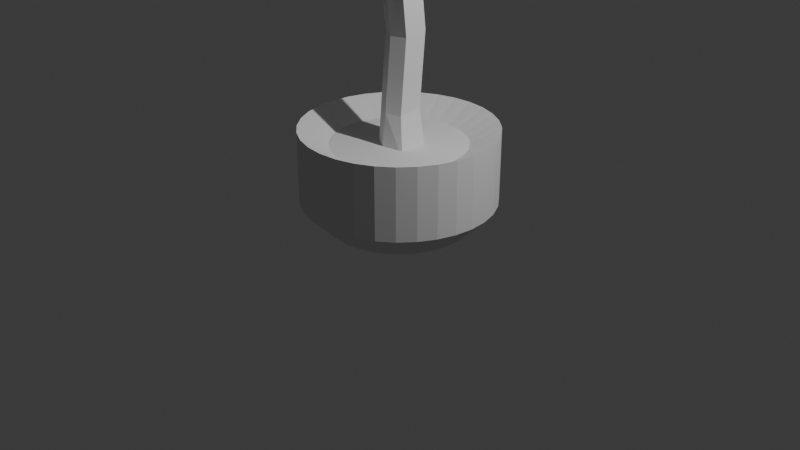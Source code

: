 # Source: plant.blend  (saved by Blender 4.0.36; exported with 4.5.12 LTS)
import bpy
from mathutils import Matrix  # noqa: F401  (used for matrix-valued properties, if any)

bpy.ops.wm.read_factory_settings(use_empty=True)
scene = bpy.context.scene
scene.name = 'Scene'

# ---- collections
col_collection = bpy.data.collections.new('Collection'); scene.collection.children.link(col_collection)

# ---- world
world_world = bpy.data.worlds.new('World'); scene.world = world_world
world_world.use_nodes = True; world_world.node_tree.nodes.clear()
_N = world_world.node_tree.nodes; _L = world_world.node_tree.links
n0 = _N.new('ShaderNodeOutputWorld'); n0.name = 'World Output'; n0.location = (300, 300)
n1 = _N.new('ShaderNodeBackground'); n1.name = 'Background'; n1.location = (10, 300)
n1.inputs[0].default_value = (0.05088, 0.05088, 0.05088, 1.0)
_L.new(n1.outputs[0], n0.inputs[0])
n0.is_active_output = True
world_world.color = (0.05088, 0.05088, 0.05088)
world_world.use_sun_shadow = False
world_world.sun_shadow_jitter_overblur = 0.0

# ---- cameras
cam_camera = bpy.data.cameras.new('Camera')
cam_camera.clip_end = 100.0
cam_camera.ortho_scale = 7.314

# ---- lights
light_light = bpy.data.lights.new('Light', 'POINT')
light_light.transmission_factor = 0.0
light_light.use_soft_falloff = False
light_light.energy = 1000.0
light_light.shadow_soft_size = 0.1
light_light.shadow_maximum_resolution = 0.006
light_light.use_absolute_resolution = True

# ---- meshes
me_cylinder = bpy.data.meshes.new('Cylinder')
me_cylinder.from_pydata([(0.0, 0.6939, 0.8319), (0.1354, 0.6805, 0.8319), (0.2655, 0.6411, 0.8319), (0.3855, 0.5769, 0.8319), (0.4906, 0.4906, 0.8319), (0.5769, 0.3855, 0.8319), (0.6411, 0.2655, 0.8319), (0.6805, 0.1354, 0.8319), (0.6939, 0.0, 0.8319), (0.6805, -0.1354, 0.8319), (0.6411, -0.2655, 0.8319), (0.5769, -0.3855, 0.8319), (0.4906, -0.4906, 0.8319), (0.3855, -0.5769, 0.8319), (0.2655, -0.6411, 0.8319), (0.1354, -0.6805, 0.8319), (0.0, -0.6939, 0.8319), (-0.1354, -0.6805, 0.8319), (-0.2655, -0.6411, 0.8319), (-0.3855, -0.5769, 0.8319), (-0.4906, -0.4906, 0.8319), (-0.5769, -0.3855, 0.8319), (-0.6411, -0.2655, 0.8319), (-0.6805, -0.1354, 0.8319), (-0.6939, 0.0, 0.8319), (-0.6805, 0.1354, 0.8319), (-0.6411, 0.2655, 0.8319), (-0.5769, 0.3855, 0.8319), (-0.4906, 0.4906, 0.8319), (-0.3855, 0.5769, 0.8319), (-0.2655, 0.6411, 0.8319), (-0.1354, 0.6805, 0.8319), (-1.863e-09, 0.7403, -0.01504), (0.0, 1.0, 0.2434), (0.1444, 0.7261, -0.01504), (0.1951, 0.9808, 0.2434), (0.2833, 0.684, -0.01504), (0.3827, 0.9239, 0.2434), (0.4113, 0.6155, -0.01504), (0.5556, 0.8315, 0.2434), (0.5235, 0.5235, -0.01504), (0.7071, 0.7071, 0.2434), (0.6155, 0.4113, -0.01504), (0.8315, 0.5556, 0.2434), (0.684, 0.2833, -0.01504), (0.9239, 0.3827, 0.2434), (0.7261, 0.1444, -0.01504), (0.9808, 0.1951, 0.2434), (0.7403, 1.863e-09, -0.01504), (1.0, 0.0, 0.2434), (0.7261, -0.1444, -0.01504), (0.9808, -0.1951, 0.2434), (0.684, -0.2833, -0.01504), (0.9239, -0.3827, 0.2434), (0.6155, -0.4113, -0.01504), (0.8315, -0.5556, 0.2434), (0.5235, -0.5235, -0.01504), (0.7071, -0.7071, 0.2434), (0.4113, -0.6155, -0.01504), (0.5556, -0.8315, 0.2434), (0.2833, -0.684, -0.01504), (0.3827, -0.9239, 0.2434), (0.1444, -0.7261, -0.01504), (0.1951, -0.9808, 0.2434), (1.863e-09, -0.7403, -0.01504), (0.0, -1.0, 0.2434), (-0.1444, -0.7261, -0.01504), (-0.1951, -0.9808, 0.2434), (-0.2833, -0.684, -0.01504), (-0.3827, -0.9239, 0.2434), (-0.4113, -0.6155, -0.01504), (-0.5556, -0.8315, 0.2434), (-0.5235, -0.5235, -0.01504), (-0.7071, -0.7071, 0.2434), (-0.6155, -0.4113, -0.01504), (-0.8315, -0.5556, 0.2434), (-0.684, -0.2833, -0.01504), (-0.9239, -0.3827, 0.2434), (-0.7261, -0.1444, -0.01504), (-0.9808, -0.1951, 0.2434), (-0.7403, -1.863e-09, -0.01504), (-1.0, 0.0, 0.2434), (-0.7261, 0.1444, -0.01504), (-0.9808, 0.1951, 0.2434), (-0.684, 0.2833, -0.01504), (-0.9239, 0.3827, 0.2434), (-0.6155, 0.4113, -0.01504), (-0.8315, 0.5556, 0.2434), (-0.5235, 0.5235, -0.01504), (-0.7071, 0.7071, 0.2434), (-0.4113, 0.6155, -0.01504), (-0.5556, 0.8315, 0.2434), (-0.2833, 0.684, -0.01504), (-0.3827, 0.9239, 0.2434), (-0.1444, 0.7261, -0.01504), (-0.1951, 0.9808, 0.2434), (0.1951, 0.9808, 1.0), (0.0, 1.0, 1.0), (0.3827, 0.9239, 1.0), (0.5556, 0.8315, 1.0), (0.7071, 0.7071, 1.0), (0.8315, 0.5556, 1.0), (0.9239, 0.3827, 1.0), (0.9808, 0.1951, 1.0), (1.0, 0.0, 1.0), (0.9808, -0.1951, 1.0), (0.9239, -0.3827, 1.0), (0.8315, -0.5556, 1.0), (0.7071, -0.7071, 1.0), (0.5556, -0.8315, 1.0), (0.3827, -0.9239, 1.0), (0.1951, -0.9808, 1.0), (0.0, -1.0, 1.0), (-0.1951, -0.9808, 1.0), (-0.3827, -0.9239, 1.0), (-0.5556, -0.8315, 1.0), (-0.7071, -0.7071, 1.0), (-0.8315, -0.5556, 1.0), (-0.9239, -0.3827, 1.0), (-0.9808, -0.1951, 1.0), (-1.0, 0.0, 1.0), (-0.9808, 0.1951, 1.0), (-0.9239, 0.3827, 1.0), (-0.8315, 0.5556, 1.0), (-0.7071, 0.7071, 1.0), (-0.5556, 0.8315, 1.0), (-0.3827, 0.9239, 1.0), (-0.1951, 0.9808, 1.0), (0.1951, 0.9808, 1.0), (0.0, 1.0, 1.0), (0.3827, 0.9239, 1.0), (0.5556, 0.8315, 1.0), (0.7071, 0.7071, 1.0), (0.8315, 0.5556, 1.0), (0.9239, 0.3827, 1.0), (0.9808, 0.1951, 1.0), (1.0, 0.0, 1.0), (0.9808, -0.1951, 1.0), (0.9239, -0.3827, 1.0), (0.8315, -0.5556, 1.0), (0.7071, -0.7071, 1.0), (0.5556, -0.8315, 1.0), (0.3827, -0.9239, 1.0), (0.1951, -0.9808, 1.0), (0.0, -1.0, 1.0), (-0.1951, -0.9808, 1.0), (-0.3827, -0.9239, 1.0), (-0.5556, -0.8315, 1.0), (-0.7071, -0.7071, 1.0), (-0.8315, -0.5556, 1.0), (-0.9239, -0.3827, 1.0), (-0.9808, -0.1951, 1.0), (-1.0, 0.0, 1.0), (-0.9808, 0.1951, 1.0), (-0.9239, 0.3827, 1.0), (-0.8315, 0.5556, 1.0), (-0.7071, 0.7071, 1.0), (-0.5556, 0.8315, 1.0), (-0.3827, 0.9239, 1.0), (-0.1951, 0.9808, 1.0)], [], [(95, 127, 97, 33), (37, 98, 99, 39), (39, 99, 100, 41), (41, 100, 101, 43), (43, 101, 102, 45), (45, 102, 103, 47), (47, 103, 104, 49), (49, 104, 105, 51), (51, 105, 106, 53), (53, 106, 107, 55), (55, 107, 108, 57), (57, 108, 109, 59), (59, 109, 110, 61), (61, 110, 111, 63), (63, 111, 112, 65), (65, 112, 113, 67), (67, 113, 114, 69), (69, 114, 115, 71), (71, 115, 116, 73), (73, 116, 117, 75), (75, 117, 118, 77), (77, 118, 119, 79), (79, 119, 120, 81), (81, 120, 121, 83), (83, 121, 122, 85), (85, 122, 123, 87), (87, 123, 124, 89), (89, 124, 125, 91), (91, 125, 126, 93), (93, 126, 127, 95), (1, 0, 31, 30, 29, 28, 27, 26, 25, 24, 23, 22, 21, 20, 19, 18, 17, 16, 15, 14, 13, 12, 11, 10, 9, 8, 7, 6, 5, 4, 3, 2), (35, 96, 98, 37), (33, 97, 96, 35), (33, 35, 34, 32), (35, 37, 36, 34), (37, 39, 38, 36), (39, 41, 40, 38), (41, 43, 42, 40), (43, 45, 44, 42), (45, 47, 46, 44), (47, 49, 48, 46), (49, 51, 50, 48), (51, 53, 52, 50), (53, 55, 54, 52), (55, 57, 56, 54), (57, 59, 58, 56), (59, 61, 60, 58), (61, 63, 62, 60), (63, 65, 64, 62), (65, 67, 66, 64), (67, 69, 68, 66), (69, 71, 70, 68), (71, 73, 72, 70), (73, 75, 74, 72), (75, 77, 76, 74), (77, 79, 78, 76), (79, 81, 80, 78), (81, 83, 82, 80), (83, 85, 84, 82), (85, 87, 86, 84), (87, 89, 88, 86), (89, 91, 90, 88), (91, 93, 92, 90), (93, 95, 94, 92), (95, 33, 32, 94), (32, 34, 36, 38, 40, 42, 44, 46, 48, 50, 52, 54, 56, 58, 60, 62, 64, 66, 68, 70, 72, 74, 76, 78, 80, 82, 84, 86, 88, 90, 92, 94), (129, 128, 96, 97), (128, 130, 98, 96), (130, 131, 99, 98), (131, 132, 100, 99), (132, 133, 101, 100), (133, 134, 102, 101), (134, 135, 103, 102), (135, 136, 104, 103), (136, 137, 105, 104), (137, 138, 106, 105), (138, 139, 107, 106), (139, 140, 108, 107), (140, 141, 109, 108), (141, 142, 110, 109), (142, 143, 111, 110), (143, 144, 112, 111), (144, 145, 113, 112), (145, 146, 114, 113), (146, 147, 115, 114), (147, 148, 116, 115), (148, 149, 117, 116), (149, 150, 118, 117), (150, 151, 119, 118), (151, 152, 120, 119), (152, 153, 121, 120), (153, 154, 122, 121), (154, 155, 123, 122), (155, 156, 124, 123), (156, 157, 125, 124), (157, 158, 126, 125), (158, 159, 127, 126), (159, 129, 97, 127), (0, 1, 128, 129), (1, 2, 130, 128), (2, 3, 131, 130), (3, 4, 132, 131), (4, 5, 133, 132), (5, 6, 134, 133), (6, 7, 135, 134), (7, 8, 136, 135), (8, 9, 137, 136), (9, 10, 138, 137), (10, 11, 139, 138), (11, 12, 140, 139), (12, 13, 141, 140), (13, 14, 142, 141), (14, 15, 143, 142), (15, 16, 144, 143), (16, 17, 145, 144), (17, 18, 146, 145), (18, 19, 147, 146), (19, 20, 148, 147), (20, 21, 149, 148), (21, 22, 150, 149), (22, 23, 151, 150), (23, 24, 152, 151), (24, 25, 153, 152), (25, 26, 154, 153), (26, 27, 155, 154), (27, 28, 156, 155), (28, 29, 157, 156), (29, 30, 158, 157), (30, 31, 159, 158), (31, 0, 129, 159)])
_uv = me_cylinder.uv_layers.new(name='UVMap')
_uv.uv.foreach_set('vector', [0.03125, 0.6273, 0.03125, 1.0, 0.0, 1.0, 0.0, 0.6273, 0.9375, 0.6273, 0.9375, 1.0, 0.9062, 1.0, 0.9062, 0.6273, 0.9062, 0.6273, 0.9062, 1.0, 0.875, 1.0, 0.875, 0.6273, 0.875, 0.6273, 0.875, 1.0, 0.8438, 1.0, 0.8438, 0.6273, 0.8438, 0.6273, 0.8438, 1.0, 0.8125, 1.0, 0.8125, 0.6273, 0.8125, 0.6273, 0.8125, 1.0, 0.7812, 1.0, 0.7812, 0.6273, 0.7812, 0.6273, 0.7812, 1.0, 0.75, 1.0, 0.75, 0.6273, 0.75, 0.6273, 0.75, 1.0, 0.7188, 1.0, 0.7188, 0.6273, 0.7188, 0.6273, 0.7188, 1.0, 0.6875, 1.0, 0.6875, 0.6273, 0.6875, 0.6273, 0.6875, 1.0, 0.6562, 1.0, 0.6562, 0.6273, 0.6562, 0.6273, 0.6562, 1.0, 0.625, 1.0, 0.625, 0.6273, 0.625, 0.6273, 0.625, 1.0, 0.5938, 1.0, 0.5938, 0.6273, 0.5938, 0.6273, 0.5938, 1.0, 0.5625, 1.0, 0.5625, 0.6273, 0.5625, 0.6273, 0.5625, 1.0, 0.5312, 1.0, 0.5312, 0.6273, 0.5312, 0.6273, 0.5312, 1.0, 0.5, 1.0, 0.5, 0.6273, 0.5, 0.6273, 0.5, 1.0, 0.4688, 1.0, 0.4688, 0.6273, 0.4688, 0.6273, 0.4688, 1.0, 0.4375, 1.0, 0.4375, 0.6273, 0.4375, 0.6273, 0.4375, 1.0, 0.4062, 1.0, 0.4062, 0.6273, 0.4062, 0.6273, 0.4062, 1.0, 0.375, 1.0, 0.375, 0.6273, 0.375, 0.6273, 0.375, 1.0, 0.3438, 1.0, 0.3438, 0.6273, 0.3438, 0.6273, 0.3438, 1.0, 0.3125, 1.0, 0.3125, 0.6273, 0.3125, 0.6273, 0.3125, 1.0, 0.2812, 1.0, 0.2812, 0.6273, 0.2812, 0.6273, 0.2812, 1.0, 0.25, 1.0, 0.25, 0.6273, 0.25, 0.6273, 0.25, 1.0, 0.2188, 1.0, 0.2188, 0.6273, 0.2188, 0.6273, 0.2188, 1.0, 0.1875, 1.0, 0.1875, 0.6273, 0.1875, 0.6273, 0.1875, 1.0, 0.1562, 1.0, 0.1562, 0.6273, 0.1562, 0.6273, 0.1562, 1.0, 0.125, 1.0, 0.125, 0.6273, 0.125, 0.6273, 0.125, 1.0, 0.09375, 1.0, 0.09375, 0.6273, 0.09375, 0.6273, 0.09375, 1.0, 0.0625, 1.0, 0.0625, 0.6273, 0.0625, 0.6273, 0.0625, 1.0, 0.03125, 1.0, 0.03125, 0.6273, 0.2825, 0.4133, 0.25, 0.4165, 0.2175, 0.4133, 0.1863, 0.4039, 0.1575, 0.3885, 0.1322, 0.3678, 0.1115, 0.3425, 0.09615, 0.3137, 0.08667, 0.2825, 0.08347, 0.25, 0.08667, 0.2175, 0.09615, 0.1863, 0.1115, 0.1575, 0.1322, 0.1322, 0.1575, 0.1115, 0.1863, 0.09615, 0.2175, 0.08667, 0.25, 0.08347, 0.2825, 0.08667, 0.3137, 0.09615, 0.3425, 0.1115, 0.3678, 0.1322, 0.3885, 0.1575, 0.4039, 0.1863, 0.4133, 0.2175, 0.4165, 0.25, 0.4133, 0.2825, 0.4039, 0.3137, 0.3885, 0.3425, 0.3678, 0.3678, 0.3425, 0.3885, 0.3137, 0.4039, 0.9688, 0.6273, 0.9688, 1.0, 0.9375, 1.0, 0.9375, 0.6273, 1.0, 0.6273, 1.0, 1.0, 0.9688, 1.0, 0.9688, 0.6273, 0.75, 0.49, 0.7968, 0.4854, 0.7847, 0.4243, 0.75, 0.4277, 0.7968, 0.4854, 0.8418, 0.4717, 0.818, 0.4141, 0.7847, 0.4243, 0.8418, 0.4717, 0.8833, 0.4496, 0.8487, 0.3977, 0.818, 0.4141, 0.8833, 0.4496, 0.9197, 0.4197, 0.8756, 0.3756, 0.8487, 0.3977, 0.9197, 0.4197, 0.9496, 0.3833, 0.8977, 0.3487, 0.8756, 0.3756, 0.9496, 0.3833, 0.9717, 0.3418, 0.9141, 0.318, 0.8977, 0.3487, 0.9717, 0.3418, 0.9854, 0.2968, 0.9243, 0.2847, 0.9141, 0.318, 0.9854, 0.2968, 0.99, 0.25, 0.9277, 0.25, 0.9243, 0.2847, 0.99, 0.25, 0.9854, 0.2032, 0.9243, 0.2153, 0.9277, 0.25, 0.9854, 0.2032, 0.9717, 0.1582, 0.9141, 0.182, 0.9243, 0.2153, 0.9717, 0.1582, 0.9496, 0.1167, 0.8977, 0.1513, 0.9141, 0.182, 0.9496, 0.1167, 0.9197, 0.08029, 0.8756, 0.1244, 0.8977, 0.1513, 0.9197, 0.08029, 0.8833, 0.05045, 0.8487, 0.1023, 0.8756, 0.1244, 0.8833, 0.05045, 0.8418, 0.02827, 0.818, 0.08585, 0.8487, 0.1023, 0.8418, 0.02827, 0.7968, 0.01461, 0.7847, 0.07574, 0.818, 0.08585, 0.7968, 0.01461, 0.75, 0.01, 0.75, 0.07233, 0.7847, 0.07574, 0.75, 0.01, 0.7032, 0.01461, 0.7153, 0.07574, 0.75, 0.07233, 0.7032, 0.01461, 0.6582, 0.02827, 0.682, 0.08585, 0.7153, 0.07574, 0.6582, 0.02827, 0.6167, 0.05045, 0.6513, 0.1023, 0.682, 0.08585, 0.6167, 0.05045, 0.5803, 0.08029, 0.6244, 0.1244, 0.6513, 0.1023, 0.5803, 0.08029, 0.5504, 0.1167, 0.6023, 0.1513, 0.6244, 0.1244, 0.5504, 0.1167, 0.5283, 0.1582, 0.5859, 0.182, 0.6023, 0.1513, 0.5283, 0.1582, 0.5146, 0.2032, 0.5757, 0.2153, 0.5859, 0.182, 0.5146, 0.2032, 0.51, 0.25, 0.5723, 0.25, 0.5757, 0.2153, 0.51, 0.25, 0.5146, 0.2968, 0.5757, 0.2847, 0.5723, 0.25, 0.5146, 0.2968, 0.5283, 0.3418, 0.5859, 0.318, 0.5757, 0.2847, 0.5283, 0.3418, 0.5504, 0.3833, 0.6023, 0.3487, 0.5859, 0.318, 0.5504, 0.3833, 0.5803, 0.4197, 0.6244, 0.3756, 0.6023, 0.3487, 0.5803, 0.4197, 0.6167, 0.4496, 0.6513, 0.3977, 0.6244, 0.3756, 0.6167, 0.4496, 0.6582, 0.4717, 0.682, 0.4141, 0.6513, 0.3977, 0.6582, 0.4717, 0.7032, 0.4854, 0.7153, 0.4243, 0.682, 0.4141, 0.7032, 0.4854, 0.75, 0.49, 0.75, 0.4277, 0.7153, 0.4243, 0.75, 0.4277, 0.7847, 0.4243, 0.818, 0.4141, 0.8487, 0.3977, 0.8756, 0.3756, 0.8977, 0.3487, 0.9141, 0.318, 0.9243, 0.2847, 0.9277, 0.25, 0.9243, 0.2153, 0.9141, 0.182, 0.8977, 0.1513, 0.8756, 0.1244, 0.8487, 0.1023, 0.818, 0.08585, 0.7847, 0.07574, 0.75, 0.07233, 0.7153, 0.07574, 0.682, 0.08585, 0.6513, 0.1023, 0.6244, 0.1244, 0.6023, 0.1513, 0.5859, 0.182, 0.5757, 0.2153, 0.5723, 0.25, 0.5757, 0.2847, 0.5859, 0.318, 0.6023, 0.3487, 0.6244, 0.3756, 0.6513, 0.3977, 0.682, 0.4141, 0.7153, 0.4243, 0.25, 0.49, 0.2968, 0.4854, 0.2968, 0.4854, 0.25, 0.49, 0.2968, 0.4854, 0.3418, 0.4717, 0.3418, 0.4717, 0.2968, 0.4854, 0.3418, 0.4717, 0.3833, 0.4496, 0.3833, 0.4496, 0.3418, 0.4717, 0.3833, 0.4496, 0.4197, 0.4197, 0.4197, 0.4197, 0.3833, 0.4496, 0.4197, 0.4197, 0.4496, 0.3833, 0.4496, 0.3833, 0.4197, 0.4197, 0.4496, 0.3833, 0.4717, 0.3418, 0.4717, 0.3418, 0.4496, 0.3833, 0.4717, 0.3418, 0.4854, 0.2968, 0.4854, 0.2968, 0.4717, 0.3418, 0.4854, 0.2968, 0.49, 0.25, 0.49, 0.25, 0.4854, 0.2968, 0.49, 0.25, 0.4854, 0.2032, 0.4854, 0.2032, 0.49, 0.25, 0.4854, 0.2032, 0.4717, 0.1582, 0.4717, 0.1582, 0.4854, 0.2032, 0.4717, 0.1582, 0.4496, 0.1167, 0.4496, 0.1167, 0.4717, 0.1582, 0.4496, 0.1167, 0.4197, 0.08029, 0.4197, 0.08029, 0.4496, 0.1167, 0.4197, 0.08029, 0.3833, 0.05045, 0.3833, 0.05045, 0.4197, 0.08029, 0.3833, 0.05045, 0.3418, 0.02827, 0.3418, 0.02827, 0.3833, 0.05045, 0.3418, 0.02827, 0.2968, 0.01461, 0.2968, 0.01461, 0.3418, 0.02827, 0.2968, 0.01461, 0.25, 0.01, 0.25, 0.01, 0.2968, 0.01461, 0.25, 0.01, 0.2032, 0.01461, 0.2032, 0.01461, 0.25, 0.01, 0.2032, 0.01461, 0.1582, 0.02827, 0.1582, 0.02827, 0.2032, 0.01461, 0.1582, 0.02827, 0.1167, 0.05045, 0.1167, 0.05045, 0.1582, 0.02827, 0.1167, 0.05045, 0.08029, 0.08029, 0.08029, 0.08029, 0.1167, 0.05045, 0.08029, 0.08029, 0.05045, 0.1167, 0.05045, 0.1167, 0.08029, 0.08029, 0.05045, 0.1167, 0.02827, 0.1582, 0.02827, 0.1582, 0.05045, 0.1167, 0.02827, 0.1582, 0.01461, 0.2032, 0.01461, 0.2032, 0.02827, 0.1582, 0.01461, 0.2032, 0.01, 0.25, 0.01, 0.25, 0.01461, 0.2032, 0.01, 0.25, 0.01461, 0.2968, 0.01461, 0.2968, 0.01, 0.25, 0.01461, 0.2968, 0.02827, 0.3418, 0.02827, 0.3418, 0.01461, 0.2968, 0.02827, 0.3418, 0.05045, 0.3833, 0.05045, 0.3833, 0.02827, 0.3418, 0.05045, 0.3833, 0.08029, 0.4197, 0.08029, 0.4197, 0.05045, 0.3833, 0.08029, 0.4197, 0.1167, 0.4496, 0.1167, 0.4496, 0.08029, 0.4197, 0.1167, 0.4496, 0.1582, 0.4717, 0.1582, 0.4717, 0.1167, 0.4496, 0.1582, 0.4717, 0.2032, 0.4854, 0.2032, 0.4854, 0.1582, 0.4717, 0.2032, 0.4854, 0.25, 0.49, 0.25, 0.49, 0.2032, 0.4854, 0.25, 0.4165, 0.2825, 0.4133, 0.2968, 0.4854, 0.25, 0.49, 0.2825, 0.4133, 0.3137, 0.4039, 0.3418, 0.4717, 0.2968, 0.4854, 0.3137, 0.4039, 0.3425, 0.3885, 0.3833, 0.4496, 0.3418, 0.4717, 0.3425, 0.3885, 0.3678, 0.3678, 0.4197, 0.4197, 0.3833, 0.4496, 0.3678, 0.3678, 0.3885, 0.3425, 0.4496, 0.3833, 0.4197, 0.4197, 0.3885, 0.3425, 0.4039, 0.3137, 0.4717, 0.3418, 0.4496, 0.3833, 0.4039, 0.3137, 0.4133, 0.2825, 0.4854, 0.2968, 0.4717, 0.3418, 0.4133, 0.2825, 0.4165, 0.25, 0.49, 0.25, 0.4854, 0.2968, 0.4165, 0.25, 0.4133, 0.2175, 0.4854, 0.2032, 0.49, 0.25, 0.4133, 0.2175, 0.4039, 0.1863, 0.4717, 0.1582, 0.4854, 0.2032, 0.4039, 0.1863, 0.3885, 0.1575, 0.4496, 0.1167, 0.4717, 0.1582, 0.3885, 0.1575, 0.3678, 0.1322, 0.4197, 0.08029, 0.4496, 0.1167, 0.3678, 0.1322, 0.3425, 0.1115, 0.3833, 0.05045, 0.4197, 0.08029, 0.3425, 0.1115, 0.3137, 0.09615, 0.3418, 0.02827, 0.3833, 0.05045, 0.3137, 0.09615, 0.2825, 0.08667, 0.2968, 0.01461, 0.3418, 0.02827, 0.2825, 0.08667, 0.25, 0.08347, 0.25, 0.01, 0.2968, 0.01461, 0.25, 0.08347, 0.2175, 0.08667, 0.2032, 0.01461, 0.25, 0.01, 0.2175, 0.08667, 0.1863, 0.09615, 0.1582, 0.02827, 0.2032, 0.01461, 0.1863, 0.09615, 0.1575, 0.1115, 0.1167, 0.05045, 0.1582, 0.02827, 0.1575, 0.1115, 0.1322, 0.1322, 0.08029, 0.08029, 0.1167, 0.05045, 0.1322, 0.1322, 0.1115, 0.1575, 0.05045, 0.1167, 0.08029, 0.08029, 0.1115, 0.1575, 0.09615, 0.1863, 0.02827, 0.1582, 0.05045, 0.1167, 0.09615, 0.1863, 0.08667, 0.2175, 0.01461, 0.2032, 0.02827, 0.1582, 0.08667, 0.2175, 0.08347, 0.25, 0.01, 0.25, 0.01461, 0.2032, 0.08347, 0.25, 0.08667, 0.2825, 0.01461, 0.2968, 0.01, 0.25, 0.08667, 0.2825, 0.09615, 0.3137, 0.02827, 0.3418, 0.01461, 0.2968, 0.09615, 0.3137, 0.1115, 0.3425, 0.05045, 0.3833, 0.02827, 0.3418, 0.1115, 0.3425, 0.1322, 0.3678, 0.08029, 0.4197, 0.05045, 0.3833, 0.1322, 0.3678, 0.1575, 0.3885, 0.1167, 0.4496, 0.08029, 0.4197, 0.1575, 0.3885, 0.1863, 0.4039, 0.1582, 0.4717, 0.1167, 0.4496, 0.1863, 0.4039, 0.2175, 0.4133, 0.2032, 0.4854, 0.1582, 0.4717, 0.2175, 0.4133, 0.25, 0.4165, 0.25, 0.49, 0.2032, 0.4854])
me_cylinder.update()
me_cube_003 = bpy.data.meshes.new('Cube.003')
me_cube_003.from_pydata([(-0.9158, -0.6707, -1.006), (-0.8117, -0.5722, 1.135), (-0.9469, 0.5038, -0.9113), (-0.8282, 0.5214, 1.226), (1.337, -1.02, -1.201), (0.8738, -0.6819, 1.002), (1.27, 0.7285, -1.072), (0.7911, 0.7883, 1.081), (0.02645, 1.09, -1.218), (0.004644, 0.9958, 0.9562), (0.02562, -1.279, -1.157), (0.004644, -1.002, 1.045), (-0.8117, -0.1962, 5.37), (-0.8282, 0.8904, 5.524), (0.004644, 1.379, 5.282), (0.7911, 1.165, 5.394), (0.8738, -0.298, 5.231), (0.004644, -0.6204, 5.255), (-0.7973, -0.7705, 10.16), (-0.8537, 0.2948, 10.42), (-0.001448, 0.8059, 10.36), (0.7621, 0.5813, 10.57), (0.8913, -0.8577, 10.27), (0.03348, -1.181, 10.13), (-1.935, -0.7705, 18.71), (-2.003, 0.2948, 18.97), (-1.149, 0.8059, 18.94), (-0.3955, 0.5813, 19.19), (-0.253, -0.8577, 18.9), (-1.103, -1.181, 18.72), (0.5071, -0.7705, 30.39), (0.4666, 0.2948, 30.65), (1.313, 0.8059, 30.53), (2.088, 0.5813, 30.69), (2.199, -0.8577, 30.39), (1.334, -1.181, 30.3), (1.047, -1.439, 34.63), (1.006, -0.3738, 34.89), (1.874, -1.849, 34.55), (1.853, 0.1373, 34.77), (1.0, -1.376, 34.2), (0.9457, -0.3102, 34.46), (1.831, -1.786, 34.17), (1.798, 0.2009, 34.39), (4.682, 1.02, 36.19), (5.456, 0.8366, 36.39), (5.567, -0.6336, 36.42), (4.702, -0.9681, 36.4), (-0.4234, -1.376, 39.0), (-0.4922, -0.3102, 39.25), (0.4079, -1.786, 39.01), (0.3621, 0.2009, 39.23), (4.682, 3.17, 42.64), (5.456, 3.135, 42.92), (5.567, 1.931, 43.76), (4.702, 1.646, 43.94), (4.791, 6.582, 44.8), (5.364, 6.706, 44.97), (5.446, 6.507, 46.03), (4.807, 6.447, 46.28), (4.861, 10.62, 43.67), (5.305, 10.78, 43.7), (5.369, 11.19, 44.44), (4.873, 11.27, 44.61), (4.861, 13.63, 39.85), (5.305, 13.79, 39.84), (5.369, 14.4, 40.43), (4.873, 14.53, 40.57)], [], [(0, 1, 3, 2), (8, 9, 7, 6), (6, 7, 5, 4), (10, 11, 1, 0), (8, 6, 4, 10), (9, 3, 13, 14), (11, 5, 16, 17), (2, 8, 10, 0), (4, 5, 11, 10), (2, 3, 9, 8), (16, 15, 21, 22), (14, 13, 19, 20), (3, 1, 12, 13), (1, 11, 17, 12), (7, 9, 14, 15), (5, 7, 15, 16), (22, 21, 27, 28), (20, 19, 25, 26), (13, 12, 18, 19), (17, 16, 22, 23), (12, 17, 23, 18), (15, 14, 20, 21), (24, 29, 35, 30), (29, 28, 34, 35), (19, 18, 24, 25), (23, 22, 28, 29), (18, 23, 29, 24), (21, 20, 26, 27), (30, 35, 38, 36), (35, 34, 46, 47), (27, 26, 32, 33), (26, 25, 31, 32), (28, 27, 33, 34), (25, 24, 30, 31), (39, 37, 41, 43), (35, 32, 39, 38), (32, 31, 37, 39), (31, 30, 36, 37), (42, 43, 51, 50), (37, 36, 40, 41), (38, 39, 43, 42), (36, 38, 42, 40), (46, 45, 53, 54), (33, 32, 44, 45), (32, 35, 47, 44), (34, 33, 45, 46), (51, 49, 48, 50), (40, 42, 50, 48), (43, 41, 49, 51), (41, 40, 48, 49), (52, 55, 59, 56), (47, 46, 54, 55), (45, 44, 52, 53), (44, 47, 55, 52), (59, 58, 62, 63), (54, 53, 57, 58), (55, 54, 58, 59), (53, 52, 56, 57), (63, 62, 66, 67), (57, 56, 60, 61), (56, 59, 63, 60), (58, 57, 61, 62), (65, 64, 67, 66), (61, 60, 64, 65), (60, 63, 67, 64), (62, 61, 65, 66)])
_uv = me_cube_003.uv_layers.new(name='UVMap')
_uv.uv.foreach_set('vector', [0.375, 0.0, 0.625, 0.0, 0.625, 0.25, 0.375, 0.25, 0.375, 0.3756, 0.625, 0.3756, 0.625, 0.5, 0.375, 0.5, 0.375, 0.5, 0.625, 0.5, 0.625, 0.75, 0.375, 0.75, 0.375, 0.8744, 0.625, 0.8744, 0.625, 1.0, 0.375, 1.0, 0.2506, 0.5, 0.375, 0.5, 0.375, 0.75, 0.2506, 0.75, 0.625, 0.3756, 0.625, 0.25, 0.625, 0.25, 0.625, 0.3756, 0.625, 0.8744, 0.625, 0.75, 0.625, 0.75, 0.625, 0.8744, 0.125, 0.5, 0.2506, 0.5, 0.2506, 0.75, 0.125, 0.75, 0.375, 0.75, 0.625, 0.75, 0.625, 0.8744, 0.375, 0.8744, 0.375, 0.25, 0.625, 0.25, 0.625, 0.3756, 0.375, 0.3756, 0.625, 0.75, 0.625, 0.5, 0.625, 0.5, 0.625, 0.75, 0.625, 0.3756, 0.625, 0.25, 0.625, 0.25, 0.625, 0.3756, 0.625, 0.25, 0.625, 0.0, 0.625, 0.0, 0.625, 0.25, 0.625, 1.0, 0.625, 0.8744, 0.625, 0.8744, 0.625, 1.0, 0.625, 0.5, 0.625, 0.3756, 0.625, 0.3756, 0.625, 0.5, 0.625, 0.75, 0.625, 0.5, 0.625, 0.5, 0.625, 0.75, 0.625, 0.75, 0.625, 0.5, 0.625, 0.5, 0.625, 0.75, 0.625, 0.3756, 0.625, 0.25, 0.625, 0.25, 0.625, 0.3756, 0.625, 0.25, 0.625, 0.0, 0.625, 0.0, 0.625, 0.25, 0.625, 0.8744, 0.625, 0.75, 0.625, 0.75, 0.625, 0.8744, 0.625, 1.0, 0.625, 0.8744, 0.625, 0.8744, 0.625, 1.0, 0.625, 0.5, 0.625, 0.3756, 0.625, 0.3756, 0.625, 0.5, 0.625, 1.0, 0.625, 0.8744, 0.625, 0.8744, 0.625, 1.0, 0.625, 0.8744, 0.625, 0.75, 0.625, 0.75, 0.625, 0.8744, 0.625, 0.25, 0.625, 0.0, 0.625, 0.0, 0.625, 0.25, 0.625, 0.8744, 0.625, 0.75, 0.625, 0.75, 0.625, 0.8744, 0.625, 1.0, 0.625, 0.8744, 0.625, 0.8744, 0.625, 1.0, 0.625, 0.5, 0.625, 0.3756, 0.625, 0.3756, 0.625, 0.5, 0.625, 1.0, 0.625, 0.8744, 0.625, 0.8744, 0.625, 1.0, 0.625, 0.8744, 0.625, 0.75, 0.625, 0.75, 0.625, 0.8744, 0.625, 0.5, 0.625, 0.3756, 0.625, 0.3756, 0.625, 0.5, 0.625, 0.3756, 0.625, 0.25, 0.625, 0.25, 0.625, 0.3756, 0.625, 0.75, 0.625, 0.5, 0.625, 0.5, 0.625, 0.75, 0.625, 0.25, 0.625, 0.0, 0.625, 0.0, 0.625, 0.25, 0.625, 0.3756, 0.625, 0.25, 0.625, 0.25, 0.625, 0.3756, 0.7494, 0.75, 0.7494, 0.5, 0.7494, 0.5, 0.7494, 0.75, 0.625, 0.3756, 0.625, 0.25, 0.625, 0.25, 0.625, 0.3756, 0.625, 0.25, 0.625, 0.0, 0.625, 0.0, 0.625, 0.25, 0.7494, 0.75, 0.7494, 0.5, 0.7494, 0.5, 0.7494, 0.75, 0.625, 0.25, 0.625, 0.0, 0.625, 0.0, 0.625, 0.25, 0.7494, 0.75, 0.7494, 0.5, 0.7494, 0.5, 0.7494, 0.75, 0.625, 1.0, 0.625, 0.8744, 0.625, 0.8744, 0.625, 1.0, 0.625, 0.75, 0.625, 0.5, 0.625, 0.5, 0.625, 0.75, 0.625, 0.5, 0.625, 0.3756, 0.625, 0.3756, 0.625, 0.5, 0.7494, 0.5, 0.7494, 0.75, 0.7494, 0.75, 0.7494, 0.5, 0.625, 0.75, 0.625, 0.5, 0.625, 0.5, 0.625, 0.75, 0.7494, 0.5, 0.875, 0.5, 0.875, 0.75, 0.7494, 0.75, 0.625, 1.0, 0.625, 0.8744, 0.625, 0.8744, 0.625, 1.0, 0.625, 0.3756, 0.625, 0.25, 0.625, 0.25, 0.625, 0.3756, 0.625, 0.25, 0.625, 0.0, 0.625, 0.0, 0.625, 0.25, 0.7494, 0.5, 0.7494, 0.75, 0.7494, 0.75, 0.7494, 0.5, 0.625, 0.8744, 0.625, 0.75, 0.625, 0.75, 0.625, 0.8744, 0.625, 0.5, 0.625, 0.3756, 0.625, 0.3756, 0.625, 0.5, 0.7494, 0.5, 0.7494, 0.75, 0.7494, 0.75, 0.7494, 0.5, 0.625, 0.8744, 0.625, 0.75, 0.625, 0.75, 0.625, 0.8744, 0.625, 0.75, 0.625, 0.5, 0.625, 0.5, 0.625, 0.75, 0.625, 0.8744, 0.625, 0.75, 0.625, 0.75, 0.625, 0.8744, 0.625, 0.5, 0.625, 0.3756, 0.625, 0.3756, 0.625, 0.5, 0.625, 0.8744, 0.625, 0.75, 0.625, 0.75, 0.625, 0.8744, 0.625, 0.5, 0.625, 0.3756, 0.625, 0.3756, 0.625, 0.5, 0.7494, 0.5, 0.7494, 0.75, 0.7494, 0.75, 0.7494, 0.5, 0.625, 0.75, 0.625, 0.5, 0.625, 0.5, 0.625, 0.75, 0.625, 0.5, 0.7494, 0.5, 0.7494, 0.75, 0.625, 0.75, 0.625, 0.5, 0.625, 0.3756, 0.625, 0.3756, 0.625, 0.5, 0.7494, 0.5, 0.7494, 0.75, 0.7494, 0.75, 0.7494, 0.5, 0.625, 0.75, 0.625, 0.5, 0.625, 0.5, 0.625, 0.75])
me_cube_003.update()

# ---- objects
ob_light = bpy.data.objects.new('Light', light_light)
ob_camera = bpy.data.objects.new('Camera', cam_camera)
ob_cylinder = bpy.data.objects.new('Cylinder', me_cylinder)
ob_cube = bpy.data.objects.new('Cube', me_cube_003)

# ---- transforms, parenting, visibility, modifiers, constraints
ob_light.location = (4.076, 1.005, 5.904)
ob_light.rotation_euler = (0.6503, 0.05522, 1.866)
ob_light.lock_rotations_4d = False
ob_light.empty_display_type = 'ARROWS'
ob_light.color = (0.0, 0.0, 0.0, 0.0)
ob_light.lineart.crease_threshold = 0.0
ob_camera.location = (7.359, -6.926, 4.958)
ob_camera.rotation_euler = (1.109, 0.0, 0.8149)
ob_camera.lock_rotations_4d = False
ob_camera.empty_display_type = 'ARROWS'
ob_camera.color = (0.0, 0.0, 0.0, 0.0)
ob_camera.display_type = 'WIRE'
ob_camera.lineart.crease_threshold = 0.0
ob_cylinder.location = (0.0, 0.0, 0.0)
ob_cube.location = (-0.0405, 0.03654, 0.9772)
ob_cube.scale = (0.1794, 0.1794, 0.1794)

# ---- collection membership
col_collection.objects.link(ob_light)
col_collection.objects.link(ob_camera)
col_collection.objects.link(ob_cylinder)
col_collection.objects.link(ob_cube)

# ---- scene / render settings (as saved in the file)
scene.camera = ob_camera
scene.frame_start = 1; scene.frame_end = 250; scene.frame_set(1)
scene.render.engine = 'BLENDER_EEVEE_NEXT'
scene.cycles.sampling_pattern = 'TABULATED_SOBOL'
bpy.context.view_layer.update()
